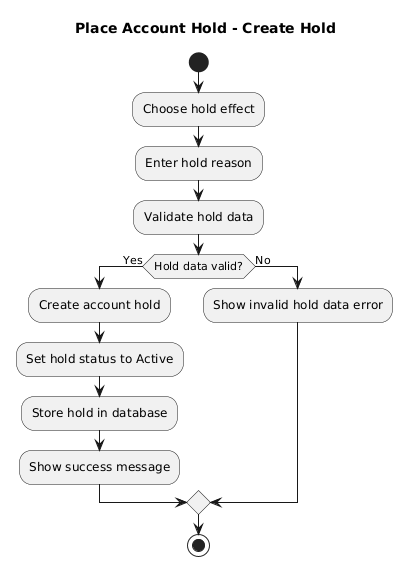

The diagram above was rendered by PlantUML. Its source (embedded in the PNG):
@startuml
title Place Account Hold - Create Hold

start

:Choose hold effect;
:Enter hold reason;
:Validate hold data;

if (Hold data valid?) then (Yes)
  :Create account hold;
  :Set hold status to Active;
  :Store hold in database;
  :Show success message;
else (No)
  :Show invalid hold data error;
endif

stop
@enduml